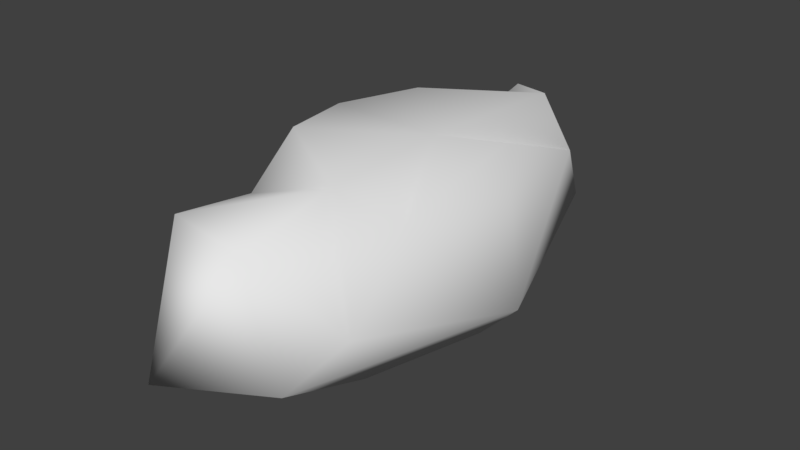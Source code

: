 # Source: clouds.blend  (saved by Blender 2.78.0; exported with 4.5.12 LTS)
import bpy
from mathutils import Matrix  # noqa: F401  (used for matrix-valued properties, if any)

bpy.ops.wm.read_factory_settings(use_empty=True)
scene = bpy.context.scene
scene.name = 'Scene'

# ---- collections
col_collection_1 = bpy.data.collections.new('Collection 1'); scene.collection.children.link(col_collection_1)

# ---- materials (node trees are filled in below, after node groups)
mat_level_png = bpy.data.materials.new('level.png')
mat_level_png.alpha_threshold = 0.0
mat_level_png.use_transparent_shadow = False
mat_level_png.roughness = 0.5
mat_level_png.line_color = (0.0, 0.0, 0.0, 1.0)

# ---- material node trees

# ---- world
world_world = bpy.data.worlds.new('World'); scene.world = world_world
world_world.color = (0.05088, 0.05088, 0.05088)
world_world.use_sun_shadow = False
world_world.sun_shadow_jitter_overblur = 0.0
world_world.cycles.sampling_method = 'MANUAL'

# ---- meshes
me_cube = bpy.data.meshes.new('Cube')
me_cube.from_pydata([(-0.4143, -0.3483, -0.6674), (-0.1113, 0.699, -0.4637), (0.3827, -0.3157, -0.7107), (0.2575, 0.03846, 1.106), (-0.3912, -0.02561, 1.229), (0.5927, 0.1697, 1.017), (-0.2527, 0.2414, 1.179), (-0.4288, 0.5448, 0.353), (-0.3121, -0.2373, 1.247), (0.3346, -0.4, 1.151), (0.7207, -0.5298, 0.2046), (0.9377, 0.02335, -0.237), (0.5779, 0.4992, 0.5963), (0.681, -0.3052, 0.8934), (-0.09542, -0.84, -0.1586), (0.2937, -0.6834, 0.9226), (-0.1821, -0.6846, 1.049), (-0.7054, -0.02132, 0.3917), (-0.4839, -0.05964, -0.4631), (-0.6125, -0.5155, -0.1556), (-0.5337, 0.3117, -0.5776), (-0.1562, 0.6949, 0.8429), (0.2272, 0.5875, 0.9672), (-0.3826, 0.7758, -0.1061), (0.6154, 0.05434, -0.7045), (-0.2153, -0.4338, 0.9095), (0.3914, 0.695, -0.1571), (0.5399, -0.679, -0.1546)], [], [(24, 2, 0), (24, 0, 18), (18, 20, 24), (3, 22, 6), (3, 6, 4), (21, 7, 22), (4, 8, 3), (9, 16, 15), (10, 13, 9), (15, 10, 9), (11, 26, 12), (24, 26, 11), (11, 12, 5), (5, 13, 11), (27, 24, 11), (2, 27, 14), (27, 10, 15), (15, 16, 14), (16, 25, 19), (18, 19, 17), (19, 25, 8), (17, 6, 7), (17, 23, 20), (22, 12, 26), (26, 1, 23), (23, 21, 26), (23, 7, 21), (24, 1, 26), (2, 14, 0), (24, 20, 1), (3, 12, 22), (3, 5, 12), (22, 7, 6), (9, 25, 16), (4, 17, 8), (3, 8, 9), (3, 13, 5), (8, 25, 9), (3, 9, 13), (11, 13, 10), (10, 27, 11), (27, 2, 24), (27, 15, 14), (14, 16, 19), (19, 0, 14), (18, 0, 19), (19, 8, 17), (17, 4, 6), (17, 20, 18), (17, 7, 23), (21, 22, 26), (1, 20, 23)])
me_cube.polygons.foreach_set('use_smooth', [True] * 52)
_uv = me_cube.uv_layers.new(name='UVMap')
_uv.uv.foreach_set('vector', [0.4825, 0.4825, 0.5175, 0.4825, 0.5175, 0.5175, 0.4825, 0.4825, 0.5175, 0.4825, 0.5175, 0.5175, 0.4825, 0.4825, 0.5175, 0.4825, 0.5175, 0.5175, 0.4825, 0.4825, 0.5175, 0.4825, 0.5175, 0.5175, 0.4825, 0.4825, 0.5175, 0.4825, 0.5175, 0.5175, 0.4825, 0.4825, 0.5175, 0.4825, 0.5175, 0.5175, 0.4825, 0.4825, 0.5175, 0.4825, 0.5175, 0.5175, 0.4825, 0.4825, 0.5175, 0.4825, 0.5175, 0.5175, 0.4825, 0.4825, 0.5175, 0.4825, 0.5175, 0.5175, 0.4825, 0.4825, 0.5175, 0.4825, 0.5175, 0.5175, 0.4825, 0.4825, 0.5175, 0.4825, 0.5175, 0.5175, 0.4825, 0.4825, 0.5175, 0.4825, 0.5175, 0.5175, 0.4825, 0.4825, 0.5175, 0.4825, 0.5175, 0.5175, 0.4825, 0.4825, 0.5175, 0.4825, 0.5175, 0.5175, 0.4825, 0.4825, 0.5175, 0.4825, 0.5175, 0.5175, 0.4825, 0.4825, 0.5175, 0.4825, 0.5175, 0.5175, 0.4825, 0.4825, 0.5175, 0.4825, 0.5175, 0.5175, 0.4825, 0.4825, 0.5175, 0.4825, 0.5175, 0.5175, 0.4825, 0.4825, 0.5175, 0.4825, 0.5175, 0.5175, 0.4825, 0.4825, 0.5175, 0.4825, 0.5175, 0.5175, 0.4825, 0.4825, 0.5175, 0.4825, 0.5175, 0.5175, 0.4825, 0.4825, 0.5175, 0.4825, 0.5175, 0.5175, 0.4825, 0.4825, 0.5175, 0.4825, 0.5175, 0.5175, 0.4825, 0.4825, 0.5175, 0.4825, 0.5175, 0.5175, 0.4825, 0.4825, 0.5175, 0.4825, 0.5175, 0.5175, 0.4825, 0.4825, 0.5175, 0.4825, 0.5175, 0.5175, 0.4825, 0.4825, 0.5175, 0.4825, 0.5175, 0.5175, 0.4825, 0.4825, 0.5175, 0.4825, 0.5175, 0.5175, 0.4825, 0.4825, 0.5175, 0.4825, 0.5175, 0.5175, 0.4825, 0.4825, 0.5175, 0.4825, 0.5175, 0.5175, 0.4825, 0.4825, 0.5175, 0.4825, 0.5175, 0.5175, 0.4825, 0.4825, 0.5175, 0.4825, 0.5175, 0.5175, 0.4825, 0.4825, 0.5175, 0.4825, 0.5175, 0.5175, 0.4825, 0.4825, 0.5175, 0.4825, 0.5175, 0.5175, 0.4825, 0.4825, 0.5175, 0.4825, 0.5175, 0.5175, 0.4825, 0.4825, 0.5175, 0.4825, 0.5175, 0.5175, 0.4825, 0.4825, 0.5175, 0.4825, 0.5175, 0.5175, 0.4825, 0.4825, 0.5175, 0.4825, 0.5175, 0.5175, 0.4825, 0.4825, 0.5175, 0.4825, 0.5175, 0.5175, 0.4825, 0.4825, 0.5175, 0.4825, 0.5175, 0.5175, 0.4825, 0.4825, 0.5175, 0.4825, 0.5175, 0.5175, 0.4825, 0.4825, 0.5175, 0.4825, 0.5175, 0.5175, 0.4825, 0.4825, 0.5175, 0.4825, 0.5175, 0.5175, 0.4825, 0.4825, 0.5175, 0.4825, 0.5175, 0.5175, 0.4825, 0.4825, 0.5175, 0.4825, 0.5175, 0.5175, 0.4825, 0.4825, 0.5175, 0.4825, 0.5175, 0.5175, 0.4825, 0.4825, 0.5175, 0.4825, 0.5175, 0.5175, 0.4825, 0.4825, 0.5175, 0.4825, 0.5175, 0.5175, 0.4825, 0.4825, 0.5175, 0.4825, 0.5175, 0.5175, 0.4825, 0.4825, 0.5175, 0.4825, 0.5175, 0.5175, 0.4825, 0.4825, 0.5175, 0.4825, 0.5175, 0.5175, 0.4825, 0.4825, 0.5175, 0.4825, 0.5175, 0.5175])
me_cube.materials.append(mat_level_png)
me_cube.use_remesh_preserve_volume = False
me_cube.use_remesh_preserve_attributes = False
me_cube.use_mirror_vertex_groups = False
me_cube.update()

# ---- objects
ob_cube = bpy.data.objects.new('Cube', me_cube)

# ---- transforms, parenting, visibility, modifiers, constraints
ob_cube.location = (0.0, 0.0, 0.0)
ob_cube.scale = (1.603, 3.661, 1.136)
ob_cube.lock_rotations_4d = False
ob_cube.empty_display_type = 'ARROWS'
ob_cube.lineart.crease_threshold = 0.0

# ---- collection membership
col_collection_1.objects.link(ob_cube)

# ---- scene / render settings (as saved in the file)
scene.frame_start = 1; scene.frame_end = 250; scene.frame_set(1)
scene.render.engine = 'BLENDER_EEVEE_NEXT'
scene.render.resolution_percentage = 50
scene.render.dither_intensity = 0.0
scene.cycles.use_denoising = False
scene.cycles.samples = 128
scene.cycles.sampling_pattern = 'TABULATED_SOBOL'
scene.cycles.light_sampling_threshold = 0.0
scene.cycles.use_adaptive_sampling = False
scene.cycles.use_light_tree = False
scene.cycles.blur_glossy = 0.0
scene.cycles.sample_clamp_indirect = 0.0
scene.view_settings.view_transform = 'Standard'
bpy.context.view_layer.update()

# ---- added for rendering (the .blend has no active camera and no usable light): camera, sun
cam_auto = bpy.data.cameras.new('AutoCamera')
cam_auto.lens = 50.0
cam_auto.sensor_width = 36.0
cam_auto.clip_end = 1000.0
ob_auto_camera = bpy.data.objects.new('AutoCamera', cam_auto)
scene.collection.objects.link(ob_auto_camera)
ob_auto_camera.location = (6.52132, -7.7196, 5.37262)
ob_auto_camera.rotation_euler = (1.09748, -7.21219e-08, 0.694738)
scene.camera = ob_auto_camera
light_auto_sun = bpy.data.lights.new('AutoSun', 'SUN')
light_auto_sun.energy = 3.0
light_auto_sun.angle = 0.0523599
ob_auto_sun = bpy.data.objects.new('AutoSun', light_auto_sun)
scene.collection.objects.link(ob_auto_sun)
ob_auto_sun.rotation_euler = (0.872665, 0.174533, 0.523599)
bpy.context.view_layer.update()
